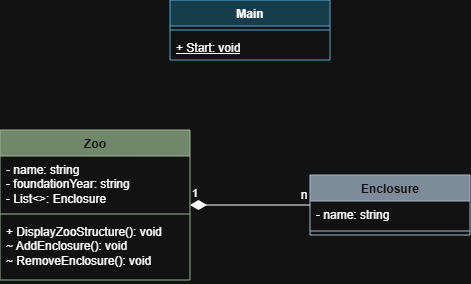

The diagram above was exported from draw.io. Its source (the exported page's mxGraphModel, read from the mxfile embedded in the PNG):
<mxGraphModel dx="810" dy="537" grid="1" gridSize="10" guides="1" tooltips="1" connect="1" arrows="1" fold="1" page="1" pageScale="1" pageWidth="827" pageHeight="1169" math="0" shadow="0">
  <root>
    <mxCell id="0" />
    <mxCell id="1" parent="0" />
    <mxCell id="fGCfxOFHbnzvD8xGtnOF-1" parent="1" style="swimlane;fontStyle=1;align=center;verticalAlign=top;childLayout=stackLayout;horizontal=1;startSize=26;horizontalStack=0;resizeParent=1;resizeParentMax=0;resizeLast=0;collapsible=1;marginBottom=0;whiteSpace=wrap;html=1;fillColor=#6d8764;fontColor=#ffffff;strokeColor=#3A5431;" value="Zoo" vertex="1">
      <mxGeometry height="150" width="190" x="140" y="320" as="geometry" />
    </mxCell>
    <mxCell id="fGCfxOFHbnzvD8xGtnOF-2" parent="fGCfxOFHbnzvD8xGtnOF-1" style="text;strokeColor=none;fillColor=none;align=left;verticalAlign=top;spacingLeft=4;spacingRight=4;overflow=hidden;rotatable=0;points=[[0,0.5],[1,0.5]];portConstraint=eastwest;whiteSpace=wrap;html=1;" value="- name: string&lt;div&gt;- foundationYear: string&lt;/div&gt;&lt;div&gt;- List&amp;lt;&amp;gt;: Enclosure&lt;/div&gt;" vertex="1">
      <mxGeometry height="54" width="190" y="26" as="geometry" />
    </mxCell>
    <mxCell id="fGCfxOFHbnzvD8xGtnOF-3" parent="fGCfxOFHbnzvD8xGtnOF-1" style="line;strokeWidth=1;fillColor=none;align=left;verticalAlign=middle;spacingTop=-1;spacingLeft=3;spacingRight=3;rotatable=0;labelPosition=right;points=[];portConstraint=eastwest;strokeColor=inherit;" value="" vertex="1">
      <mxGeometry height="8" width="190" y="80" as="geometry" />
    </mxCell>
    <mxCell id="fGCfxOFHbnzvD8xGtnOF-4" parent="fGCfxOFHbnzvD8xGtnOF-1" style="text;strokeColor=none;fillColor=none;align=left;verticalAlign=top;spacingLeft=4;spacingRight=4;overflow=hidden;rotatable=0;points=[[0,0.5],[1,0.5]];portConstraint=eastwest;whiteSpace=wrap;html=1;" value="+ DisplayZooStructure(): void&lt;div&gt;~ AddEnclosure(): void&lt;/div&gt;&lt;div&gt;~ RemoveEnclosure(): void&lt;/div&gt;" vertex="1">
      <mxGeometry height="62" width="190" y="88" as="geometry" />
    </mxCell>
    <mxCell id="fGCfxOFHbnzvD8xGtnOF-5" parent="1" style="swimlane;fontStyle=1;align=center;verticalAlign=top;childLayout=stackLayout;horizontal=1;startSize=26;horizontalStack=0;resizeParent=1;resizeParentMax=0;resizeLast=0;collapsible=1;marginBottom=0;whiteSpace=wrap;html=1;fillColor=#647687;fontColor=#ffffff;strokeColor=#314354;" value="Enclosure" vertex="1">
      <mxGeometry height="60" width="160" x="450" y="365" as="geometry" />
    </mxCell>
    <mxCell id="fGCfxOFHbnzvD8xGtnOF-6" parent="fGCfxOFHbnzvD8xGtnOF-5" style="text;strokeColor=none;fillColor=none;align=left;verticalAlign=top;spacingLeft=4;spacingRight=4;overflow=hidden;rotatable=0;points=[[0,0.5],[1,0.5]];portConstraint=eastwest;whiteSpace=wrap;html=1;" value="- name: string" vertex="1">
      <mxGeometry height="26" width="160" y="26" as="geometry" />
    </mxCell>
    <mxCell id="fGCfxOFHbnzvD8xGtnOF-7" parent="fGCfxOFHbnzvD8xGtnOF-5" style="line;strokeWidth=1;fillColor=none;align=left;verticalAlign=middle;spacingTop=-1;spacingLeft=3;spacingRight=3;rotatable=0;labelPosition=right;points=[];portConstraint=eastwest;strokeColor=inherit;" value="" vertex="1">
      <mxGeometry height="8" width="160" y="52" as="geometry" />
    </mxCell>
    <mxCell id="fGCfxOFHbnzvD8xGtnOF-9" parent="1" style="swimlane;fontStyle=1;align=center;verticalAlign=top;childLayout=stackLayout;horizontal=1;startSize=26;horizontalStack=0;resizeParent=1;resizeParentMax=0;resizeLast=0;collapsible=1;marginBottom=0;whiteSpace=wrap;html=1;fillColor=#b1ddf0;strokeColor=#10739e;" value="Main" vertex="1">
      <mxGeometry height="60" width="160" x="310" y="190" as="geometry" />
    </mxCell>
    <mxCell id="fGCfxOFHbnzvD8xGtnOF-11" parent="fGCfxOFHbnzvD8xGtnOF-9" style="line;strokeWidth=1;fillColor=none;align=left;verticalAlign=middle;spacingTop=-1;spacingLeft=3;spacingRight=3;rotatable=0;labelPosition=right;points=[];portConstraint=eastwest;strokeColor=inherit;" value="" vertex="1">
      <mxGeometry height="8" width="160" y="26" as="geometry" />
    </mxCell>
    <mxCell id="fGCfxOFHbnzvD8xGtnOF-12" parent="fGCfxOFHbnzvD8xGtnOF-9" style="text;strokeColor=none;fillColor=none;align=left;verticalAlign=top;spacingLeft=4;spacingRight=4;overflow=hidden;rotatable=0;points=[[0,0.5],[1,0.5]];portConstraint=eastwest;whiteSpace=wrap;html=1;" value="&lt;u&gt;+ Start: void&lt;/u&gt;" vertex="1">
      <mxGeometry height="26" width="160" y="34" as="geometry" />
    </mxCell>
    <mxCell id="fGCfxOFHbnzvD8xGtnOF-14" edge="1" parent="1" source="fGCfxOFHbnzvD8xGtnOF-1" style="endArrow=none;html=1;endSize=12;startArrow=diamondThin;startSize=14;startFill=1;edgeStyle=orthogonalEdgeStyle;align=left;verticalAlign=bottom;rounded=0;endFill=0;" target="fGCfxOFHbnzvD8xGtnOF-5" value="1">
      <mxGeometry relative="1" x="-1" y="3" as="geometry">
        <mxPoint x="320" y="370" as="sourcePoint" />
        <mxPoint x="480" y="370" as="targetPoint" />
      </mxGeometry>
    </mxCell>
    <mxCell id="fGCfxOFHbnzvD8xGtnOF-15" parent="1" style="text;html=1;whiteSpace=wrap;strokeColor=none;fillColor=none;align=center;verticalAlign=middle;rounded=0;" value="n" vertex="1">
      <mxGeometry height="30" width="60" x="414" y="370" as="geometry" />
    </mxCell>
  </root>
</mxGraphModel>